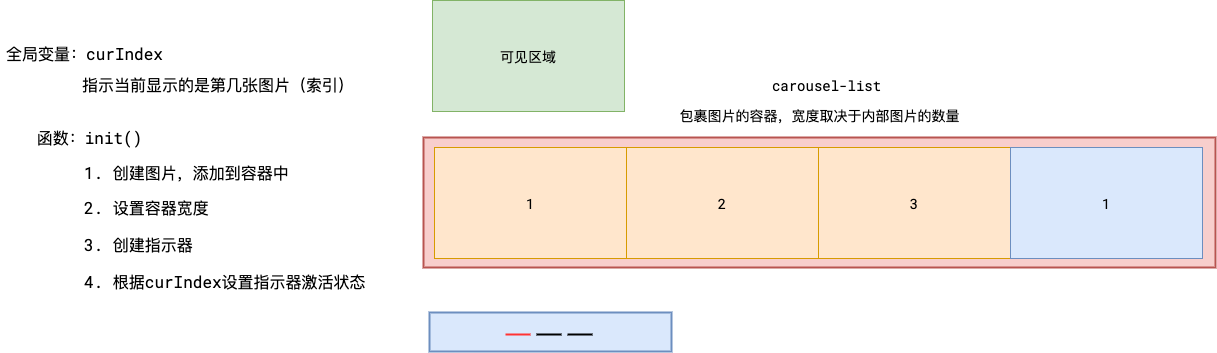

The diagram above was exported from draw.io. Its source (the exported page's mxGraphModel, read from the mxfile embedded in the PNG):
<mxGraphModel dx="987" dy="626" grid="0" gridSize="10" guides="1" tooltips="1" connect="1" arrows="1" fold="1" page="1" pageScale="1" pageWidth="1800" pageHeight="700" background="#FFFFFF" math="0" shadow="0">
  <root>
    <mxCell id="0" />
    <mxCell id="1" parent="0" />
    <mxCell id="15" value="" style="rounded=0;whiteSpace=wrap;html=1;fontFamily=Roboto Mono;fontSize=14;strokeColor=#b85450;strokeWidth=2;fillColor=#f8cecc;verticalAlign=top;" parent="1" vertex="1">
      <mxGeometry x="871" y="185" width="792" height="130" as="geometry" />
    </mxCell>
    <mxCell id="18" value="1" style="rounded=0;whiteSpace=wrap;html=1;fillColor=#ffe6cc;strokeColor=#d79b00;fontFamily=Roboto Mono;fontSize=14;verticalAlign=middle;" parent="1" vertex="1">
      <mxGeometry x="882" y="195" width="192" height="111" as="geometry" />
    </mxCell>
    <mxCell id="19" value="2" style="rounded=0;whiteSpace=wrap;html=1;fillColor=#ffe6cc;strokeColor=#d79b00;fontFamily=Roboto Mono;fontSize=14;verticalAlign=middle;" parent="1" vertex="1">
      <mxGeometry x="1074" y="195" width="192" height="111" as="geometry" />
    </mxCell>
    <mxCell id="20" value="&lt;span&gt;3&lt;/span&gt;" style="rounded=0;whiteSpace=wrap;html=1;fillColor=#ffe6cc;strokeColor=#d79b00;fontFamily=Roboto Mono;fontSize=14;verticalAlign=middle;" parent="1" vertex="1">
      <mxGeometry x="1266" y="195" width="192" height="111" as="geometry" />
    </mxCell>
    <mxCell id="24" value="carousel-list" style="text;html=1;align=center;verticalAlign=middle;resizable=0;points=[];autosize=1;strokeColor=none;fontFamily=Roboto Mono;fontSize=14;" parent="1" vertex="1">
      <mxGeometry x="1214" y="122" width="119" height="21" as="geometry" />
    </mxCell>
    <mxCell id="25" value="包裹图片的容器，宽度取决于内部图片的数量" style="text;html=1;align=center;verticalAlign=middle;resizable=0;points=[];autosize=1;strokeColor=none;fontFamily=Roboto Mono;fontSize=14;" parent="1" vertex="1">
      <mxGeometry x="1122" y="152" width="290" height="21" as="geometry" />
    </mxCell>
    <mxCell id="45" value="&lt;span&gt;1&lt;/span&gt;" style="rounded=0;whiteSpace=wrap;html=1;fillColor=#dae8fc;strokeColor=#6c8ebf;fontFamily=Roboto Mono;fontSize=14;verticalAlign=middle;" vertex="1" parent="1">
      <mxGeometry x="1458" y="195" width="192" height="111" as="geometry" />
    </mxCell>
    <mxCell id="46" value="函数：init()" style="text;html=1;align=center;verticalAlign=middle;resizable=0;points=[];autosize=1;strokeColor=none;fontFamily=Roboto Mono;fontSize=16;" vertex="1" parent="1">
      <mxGeometry x="479" y="173" width="116" height="23" as="geometry" />
    </mxCell>
    <mxCell id="47" value="1. 创建图片，添加到容器中" style="text;html=1;align=left;verticalAlign=middle;resizable=0;points=[];autosize=1;strokeColor=none;fontFamily=Roboto Mono;fontSize=16;" vertex="1" parent="1">
      <mxGeometry x="530" y="208" width="215" height="23" as="geometry" />
    </mxCell>
    <mxCell id="48" value="2. 设置容器宽度" style="text;html=1;align=left;verticalAlign=middle;resizable=0;points=[];autosize=1;strokeColor=none;fontFamily=Roboto Mono;fontSize=16;" vertex="1" parent="1">
      <mxGeometry x="530" y="243" width="135" height="23" as="geometry" />
    </mxCell>
    <mxCell id="49" value="3. 创建指示器" style="text;html=1;align=left;verticalAlign=middle;resizable=0;points=[];autosize=1;strokeColor=none;fontFamily=Roboto Mono;fontSize=16;" vertex="1" parent="1">
      <mxGeometry x="530" y="280" width="119" height="23" as="geometry" />
    </mxCell>
    <mxCell id="50" value="可见区域" style="rounded=0;whiteSpace=wrap;html=1;fillColor=#d5e8d4;strokeColor=#82b366;fontFamily=Roboto Mono;fontSize=14;verticalAlign=middle;" vertex="1" parent="1">
      <mxGeometry x="880" y="48" width="192" height="111" as="geometry" />
    </mxCell>
    <mxCell id="51" value="全局变量：curIndex" style="text;html=1;align=center;verticalAlign=middle;resizable=0;points=[];autosize=1;strokeColor=none;fontSize=16;labelBackgroundColor=none;fontFamily=Roboto Mono;" vertex="1" parent="1">
      <mxGeometry x="448" y="89" width="167" height="23" as="geometry" />
    </mxCell>
    <mxCell id="53" value="指示当前显示的是第几张图片（索引）" style="text;html=1;align=left;verticalAlign=middle;resizable=0;points=[];autosize=1;strokeColor=none;fontSize=16;fontFamily=Roboto Mono;fontColor=#000000;" vertex="1" parent="1">
      <mxGeometry x="528" y="120" width="282" height="23" as="geometry" />
    </mxCell>
    <mxCell id="55" value="" style="rounded=0;whiteSpace=wrap;html=1;fontFamily=Roboto Mono;fontSize=14;strokeColor=#6c8ebf;strokeWidth=2;fillColor=#dae8fc;verticalAlign=middle;" vertex="1" parent="1">
      <mxGeometry x="877" y="360" width="242" height="39" as="geometry" />
    </mxCell>
    <mxCell id="56" value="" style="endArrow=none;html=1;fontFamily=Roboto Mono;fontSize=14;strokeWidth=2;verticalAlign=top;strokeColor=#FF3333;" edge="1" parent="1">
      <mxGeometry width="50" height="50" relative="1" as="geometry">
        <mxPoint x="953" y="382" as="sourcePoint" />
        <mxPoint x="978" y="382" as="targetPoint" />
      </mxGeometry>
    </mxCell>
    <mxCell id="57" value="" style="endArrow=none;html=1;fontFamily=Roboto Mono;fontSize=14;strokeWidth=2;verticalAlign=top;" edge="1" parent="1">
      <mxGeometry width="50" height="50" relative="1" as="geometry">
        <mxPoint x="984" y="382" as="sourcePoint" />
        <mxPoint x="1009" y="382" as="targetPoint" />
      </mxGeometry>
    </mxCell>
    <mxCell id="58" value="" style="endArrow=none;html=1;fontFamily=Roboto Mono;fontSize=14;strokeWidth=2;verticalAlign=top;fillColor=#f8cecc;" edge="1" parent="1">
      <mxGeometry width="50" height="50" relative="1" as="geometry">
        <mxPoint x="1015" y="382" as="sourcePoint" />
        <mxPoint x="1040" y="382" as="targetPoint" />
      </mxGeometry>
    </mxCell>
    <mxCell id="59" value="4. 根据curIndex设置指示器激活状态" style="text;html=1;align=left;verticalAlign=middle;resizable=0;points=[];autosize=1;strokeColor=none;fontFamily=Roboto Mono;fontSize=16;" vertex="1" parent="1">
      <mxGeometry x="530" y="317" width="292" height="23" as="geometry" />
    </mxCell>
  </root>
</mxGraphModel>